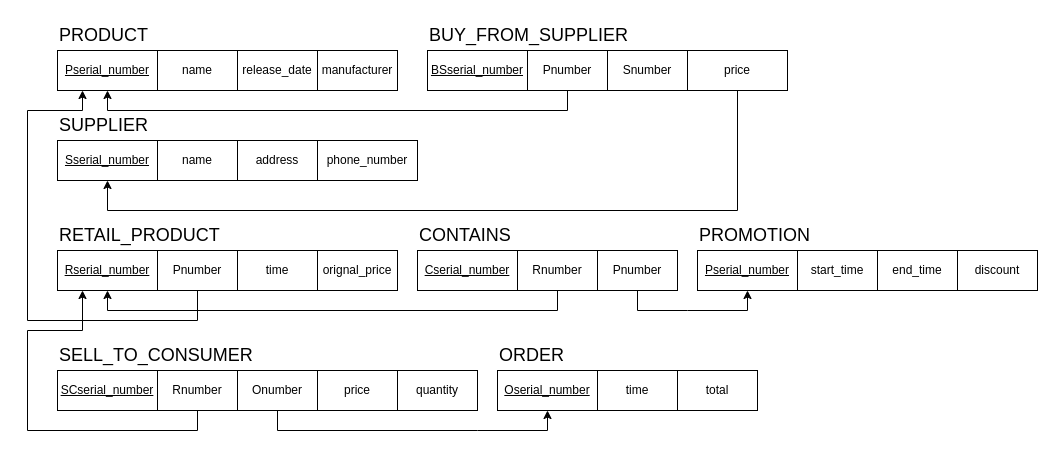

The diagram above was exported from draw.io. Its source (the exported page's mxGraphModel, read from the mxfile embedded in the PNG):
<mxGraphModel dx="934" dy="524" grid="1" gridSize="10" guides="1" tooltips="1" connect="1" arrows="1" fold="1" page="1" pageScale="1" pageWidth="850" pageHeight="1100" math="0" shadow="0" extFonts="Permanent Marker^https://fonts.googleapis.com/css?family=Permanent+Marker">
  <root>
    <mxCell id="0" />
    <mxCell id="1" parent="0" />
    <mxCell id="Geo8PLcZW9Er49CYnSiy-1" value="&lt;u&gt;Pserial_number&lt;/u&gt;" style="rounded=0;whiteSpace=wrap;html=1;" vertex="1" parent="1">
      <mxGeometry x="200" y="80" width="100" height="40" as="geometry" />
    </mxCell>
    <mxCell id="Geo8PLcZW9Er49CYnSiy-2" value="name" style="rounded=0;whiteSpace=wrap;html=1;" vertex="1" parent="1">
      <mxGeometry x="300" y="80" width="80" height="40" as="geometry" />
    </mxCell>
    <mxCell id="Geo8PLcZW9Er49CYnSiy-3" value="&lt;font style=&quot;font-size: 18px;&quot;&gt;PRODUCT&lt;/font&gt;" style="text;html=1;strokeColor=none;fillColor=none;align=left;verticalAlign=middle;whiteSpace=wrap;rounded=0;" vertex="1" parent="1">
      <mxGeometry x="200" y="50" width="60" height="30" as="geometry" />
    </mxCell>
    <mxCell id="Geo8PLcZW9Er49CYnSiy-4" value="release_date" style="rounded=0;whiteSpace=wrap;html=1;" vertex="1" parent="1">
      <mxGeometry x="380" y="80" width="80" height="40" as="geometry" />
    </mxCell>
    <mxCell id="Geo8PLcZW9Er49CYnSiy-5" value="manufacturer" style="rounded=0;whiteSpace=wrap;html=1;" vertex="1" parent="1">
      <mxGeometry x="460" y="80" width="80" height="40" as="geometry" />
    </mxCell>
    <mxCell id="Geo8PLcZW9Er49CYnSiy-6" value="&lt;u&gt;Sserial_number&lt;/u&gt;" style="rounded=0;whiteSpace=wrap;html=1;" vertex="1" parent="1">
      <mxGeometry x="200" y="170" width="100" height="40" as="geometry" />
    </mxCell>
    <mxCell id="Geo8PLcZW9Er49CYnSiy-7" value="name" style="rounded=0;whiteSpace=wrap;html=1;" vertex="1" parent="1">
      <mxGeometry x="300" y="170" width="80" height="40" as="geometry" />
    </mxCell>
    <mxCell id="Geo8PLcZW9Er49CYnSiy-8" value="&lt;font style=&quot;font-size: 18px;&quot;&gt;SUPPLIER&lt;/font&gt;" style="text;html=1;strokeColor=none;fillColor=none;align=left;verticalAlign=middle;whiteSpace=wrap;rounded=0;" vertex="1" parent="1">
      <mxGeometry x="200" y="140" width="60" height="30" as="geometry" />
    </mxCell>
    <mxCell id="Geo8PLcZW9Er49CYnSiy-9" value="address" style="rounded=0;whiteSpace=wrap;html=1;" vertex="1" parent="1">
      <mxGeometry x="380" y="170" width="80" height="40" as="geometry" />
    </mxCell>
    <mxCell id="Geo8PLcZW9Er49CYnSiy-10" value="phone_number" style="rounded=0;whiteSpace=wrap;html=1;" vertex="1" parent="1">
      <mxGeometry x="460" y="170" width="100" height="40" as="geometry" />
    </mxCell>
    <mxCell id="Geo8PLcZW9Er49CYnSiy-18" value="&lt;u&gt;BSserial_number&lt;/u&gt;" style="rounded=0;whiteSpace=wrap;html=1;" vertex="1" parent="1">
      <mxGeometry x="570" y="80" width="100" height="40" as="geometry" />
    </mxCell>
    <mxCell id="Geo8PLcZW9Er49CYnSiy-19" value="Pnumber" style="rounded=0;whiteSpace=wrap;html=1;" vertex="1" parent="1">
      <mxGeometry x="670" y="80" width="80" height="40" as="geometry" />
    </mxCell>
    <mxCell id="Geo8PLcZW9Er49CYnSiy-20" value="&lt;font style=&quot;font-size: 18px;&quot;&gt;BUY_FROM_SUPPLIER&lt;/font&gt;" style="text;html=1;strokeColor=none;fillColor=none;align=left;verticalAlign=middle;whiteSpace=wrap;rounded=0;" vertex="1" parent="1">
      <mxGeometry x="570" y="50" width="60" height="30" as="geometry" />
    </mxCell>
    <mxCell id="Geo8PLcZW9Er49CYnSiy-21" value="Snumber" style="rounded=0;whiteSpace=wrap;html=1;" vertex="1" parent="1">
      <mxGeometry x="750" y="80" width="80" height="40" as="geometry" />
    </mxCell>
    <mxCell id="Geo8PLcZW9Er49CYnSiy-22" value="price" style="rounded=0;whiteSpace=wrap;html=1;" vertex="1" parent="1">
      <mxGeometry x="830" y="80" width="100" height="40" as="geometry" />
    </mxCell>
    <mxCell id="Geo8PLcZW9Er49CYnSiy-23" value="" style="endArrow=classic;html=1;rounded=0;exitX=0.5;exitY=1;exitDx=0;exitDy=0;entryX=0.5;entryY=1;entryDx=0;entryDy=0;" edge="1" parent="1" source="Geo8PLcZW9Er49CYnSiy-19" target="Geo8PLcZW9Er49CYnSiy-1">
      <mxGeometry width="50" height="50" relative="1" as="geometry">
        <mxPoint x="380" y="260" as="sourcePoint" />
        <mxPoint x="720" y="230" as="targetPoint" />
        <Array as="points">
          <mxPoint x="710" y="140" />
          <mxPoint x="250" y="140" />
        </Array>
      </mxGeometry>
    </mxCell>
    <mxCell id="Geo8PLcZW9Er49CYnSiy-24" value="" style="endArrow=classic;html=1;rounded=0;exitX=0.5;exitY=1;exitDx=0;exitDy=0;entryX=0.5;entryY=1;entryDx=0;entryDy=0;" edge="1" parent="1" source="Geo8PLcZW9Er49CYnSiy-22" target="Geo8PLcZW9Er49CYnSiy-6">
      <mxGeometry width="50" height="50" relative="1" as="geometry">
        <mxPoint x="450" y="230" as="sourcePoint" />
        <mxPoint x="350" y="250" as="targetPoint" />
        <Array as="points">
          <mxPoint x="880" y="240" />
          <mxPoint x="250" y="240" />
        </Array>
      </mxGeometry>
    </mxCell>
    <mxCell id="Geo8PLcZW9Er49CYnSiy-25" value="&lt;u&gt;Rserial_number&lt;/u&gt;" style="rounded=0;whiteSpace=wrap;html=1;" vertex="1" parent="1">
      <mxGeometry x="200" y="280" width="100" height="40" as="geometry" />
    </mxCell>
    <mxCell id="Geo8PLcZW9Er49CYnSiy-26" value="Pnumber" style="rounded=0;whiteSpace=wrap;html=1;" vertex="1" parent="1">
      <mxGeometry x="300" y="280" width="80" height="40" as="geometry" />
    </mxCell>
    <mxCell id="Geo8PLcZW9Er49CYnSiy-27" value="&lt;font style=&quot;font-size: 18px;&quot;&gt;RETAIL_PRODUCT&lt;/font&gt;" style="text;html=1;strokeColor=none;fillColor=none;align=left;verticalAlign=middle;whiteSpace=wrap;rounded=0;" vertex="1" parent="1">
      <mxGeometry x="200" y="250" width="60" height="30" as="geometry" />
    </mxCell>
    <mxCell id="Geo8PLcZW9Er49CYnSiy-28" value="time" style="rounded=0;whiteSpace=wrap;html=1;" vertex="1" parent="1">
      <mxGeometry x="380" y="280" width="80" height="40" as="geometry" />
    </mxCell>
    <mxCell id="Geo8PLcZW9Er49CYnSiy-29" value="orignal_price" style="rounded=0;whiteSpace=wrap;html=1;" vertex="1" parent="1">
      <mxGeometry x="460" y="280" width="80" height="40" as="geometry" />
    </mxCell>
    <mxCell id="Geo8PLcZW9Er49CYnSiy-32" value="" style="endArrow=classic;html=1;rounded=0;exitX=0.5;exitY=1;exitDx=0;exitDy=0;entryX=0.25;entryY=1;entryDx=0;entryDy=0;" edge="1" parent="1" source="Geo8PLcZW9Er49CYnSiy-26" target="Geo8PLcZW9Er49CYnSiy-1">
      <mxGeometry width="50" height="50" relative="1" as="geometry">
        <mxPoint x="140" y="310" as="sourcePoint" />
        <mxPoint x="190" y="260" as="targetPoint" />
        <Array as="points">
          <mxPoint x="340" y="350" />
          <mxPoint x="170" y="350" />
          <mxPoint x="170" y="140" />
          <mxPoint x="225" y="140" />
        </Array>
      </mxGeometry>
    </mxCell>
    <mxCell id="Geo8PLcZW9Er49CYnSiy-37" value="&lt;u&gt;Cserial_number&lt;/u&gt;" style="rounded=0;whiteSpace=wrap;html=1;" vertex="1" parent="1">
      <mxGeometry x="560" y="280" width="100" height="40" as="geometry" />
    </mxCell>
    <mxCell id="Geo8PLcZW9Er49CYnSiy-38" value="Rnumber" style="rounded=0;whiteSpace=wrap;html=1;" vertex="1" parent="1">
      <mxGeometry x="660" y="280" width="80" height="40" as="geometry" />
    </mxCell>
    <mxCell id="Geo8PLcZW9Er49CYnSiy-39" value="&lt;font style=&quot;font-size: 18px;&quot;&gt;CONTAINS&lt;/font&gt;" style="text;html=1;strokeColor=none;fillColor=none;align=left;verticalAlign=middle;whiteSpace=wrap;rounded=0;" vertex="1" parent="1">
      <mxGeometry x="560" y="250" width="60" height="30" as="geometry" />
    </mxCell>
    <mxCell id="Geo8PLcZW9Er49CYnSiy-40" value="Pnumber" style="rounded=0;whiteSpace=wrap;html=1;" vertex="1" parent="1">
      <mxGeometry x="740" y="280" width="80" height="40" as="geometry" />
    </mxCell>
    <mxCell id="Geo8PLcZW9Er49CYnSiy-42" value="&lt;u&gt;Pserial_number&lt;/u&gt;" style="rounded=0;whiteSpace=wrap;html=1;" vertex="1" parent="1">
      <mxGeometry x="840" y="280" width="100" height="40" as="geometry" />
    </mxCell>
    <mxCell id="Geo8PLcZW9Er49CYnSiy-43" value="start_time" style="rounded=0;whiteSpace=wrap;html=1;" vertex="1" parent="1">
      <mxGeometry x="940" y="280" width="80" height="40" as="geometry" />
    </mxCell>
    <mxCell id="Geo8PLcZW9Er49CYnSiy-44" value="&lt;font style=&quot;font-size: 18px;&quot;&gt;PROMOTION&lt;/font&gt;" style="text;html=1;strokeColor=none;fillColor=none;align=left;verticalAlign=middle;whiteSpace=wrap;rounded=0;" vertex="1" parent="1">
      <mxGeometry x="840" y="250" width="60" height="30" as="geometry" />
    </mxCell>
    <mxCell id="Geo8PLcZW9Er49CYnSiy-45" value="end_time" style="rounded=0;whiteSpace=wrap;html=1;" vertex="1" parent="1">
      <mxGeometry x="1020" y="280" width="80" height="40" as="geometry" />
    </mxCell>
    <mxCell id="Geo8PLcZW9Er49CYnSiy-46" value="discount" style="rounded=0;whiteSpace=wrap;html=1;" vertex="1" parent="1">
      <mxGeometry x="1100" y="280" width="80" height="40" as="geometry" />
    </mxCell>
    <mxCell id="Geo8PLcZW9Er49CYnSiy-47" value="" style="endArrow=classic;html=1;rounded=0;exitX=0.5;exitY=1;exitDx=0;exitDy=0;entryX=0.5;entryY=1;entryDx=0;entryDy=0;" edge="1" parent="1" source="Geo8PLcZW9Er49CYnSiy-38" target="Geo8PLcZW9Er49CYnSiy-25">
      <mxGeometry width="50" height="50" relative="1" as="geometry">
        <mxPoint x="530" y="280" as="sourcePoint" />
        <mxPoint x="620" y="410" as="targetPoint" />
        <Array as="points">
          <mxPoint x="700" y="340" />
          <mxPoint x="250" y="340" />
        </Array>
      </mxGeometry>
    </mxCell>
    <mxCell id="Geo8PLcZW9Er49CYnSiy-48" value="" style="endArrow=classic;html=1;rounded=0;exitX=0.5;exitY=1;exitDx=0;exitDy=0;entryX=0.5;entryY=1;entryDx=0;entryDy=0;" edge="1" parent="1" source="Geo8PLcZW9Er49CYnSiy-40" target="Geo8PLcZW9Er49CYnSiy-42">
      <mxGeometry width="50" height="50" relative="1" as="geometry">
        <mxPoint x="660" y="280" as="sourcePoint" />
        <mxPoint x="950" y="400" as="targetPoint" />
        <Array as="points">
          <mxPoint x="780" y="340" />
          <mxPoint x="830" y="340" />
          <mxPoint x="890" y="340" />
        </Array>
      </mxGeometry>
    </mxCell>
    <mxCell id="Geo8PLcZW9Er49CYnSiy-49" value="&lt;u&gt;SCserial_number&lt;/u&gt;" style="rounded=0;whiteSpace=wrap;html=1;" vertex="1" parent="1">
      <mxGeometry x="200" y="400" width="100" height="40" as="geometry" />
    </mxCell>
    <mxCell id="Geo8PLcZW9Er49CYnSiy-50" value="Rnumber" style="rounded=0;whiteSpace=wrap;html=1;" vertex="1" parent="1">
      <mxGeometry x="300" y="400" width="80" height="40" as="geometry" />
    </mxCell>
    <mxCell id="Geo8PLcZW9Er49CYnSiy-51" value="&lt;font style=&quot;font-size: 18px;&quot;&gt;SELL_TO_CONSUMER&lt;/font&gt;" style="text;html=1;strokeColor=none;fillColor=none;align=left;verticalAlign=middle;whiteSpace=wrap;rounded=0;" vertex="1" parent="1">
      <mxGeometry x="200" y="370" width="60" height="30" as="geometry" />
    </mxCell>
    <mxCell id="Geo8PLcZW9Er49CYnSiy-52" value="Onumber" style="rounded=0;whiteSpace=wrap;html=1;" vertex="1" parent="1">
      <mxGeometry x="380" y="400" width="80" height="40" as="geometry" />
    </mxCell>
    <mxCell id="Geo8PLcZW9Er49CYnSiy-53" value="price" style="rounded=0;whiteSpace=wrap;html=1;" vertex="1" parent="1">
      <mxGeometry x="460" y="400" width="80" height="40" as="geometry" />
    </mxCell>
    <mxCell id="Geo8PLcZW9Er49CYnSiy-54" value="quantity" style="rounded=0;whiteSpace=wrap;html=1;" vertex="1" parent="1">
      <mxGeometry x="540" y="400" width="80" height="40" as="geometry" />
    </mxCell>
    <mxCell id="Geo8PLcZW9Er49CYnSiy-55" value="" style="endArrow=classic;html=1;rounded=0;exitX=0.5;exitY=1;exitDx=0;exitDy=0;entryX=0.25;entryY=1;entryDx=0;entryDy=0;" edge="1" parent="1" source="Geo8PLcZW9Er49CYnSiy-50" target="Geo8PLcZW9Er49CYnSiy-25">
      <mxGeometry width="50" height="50" relative="1" as="geometry">
        <mxPoint x="480" y="420" as="sourcePoint" />
        <mxPoint x="530" y="370" as="targetPoint" />
        <Array as="points">
          <mxPoint x="340" y="460" />
          <mxPoint x="170" y="460" />
          <mxPoint x="170" y="360" />
          <mxPoint x="225" y="360" />
        </Array>
      </mxGeometry>
    </mxCell>
    <mxCell id="Geo8PLcZW9Er49CYnSiy-56" value="&lt;u&gt;Oserial_number&lt;/u&gt;" style="rounded=0;whiteSpace=wrap;html=1;" vertex="1" parent="1">
      <mxGeometry x="640" y="400" width="100" height="40" as="geometry" />
    </mxCell>
    <mxCell id="Geo8PLcZW9Er49CYnSiy-57" value="time" style="rounded=0;whiteSpace=wrap;html=1;" vertex="1" parent="1">
      <mxGeometry x="740" y="400" width="80" height="40" as="geometry" />
    </mxCell>
    <mxCell id="Geo8PLcZW9Er49CYnSiy-58" value="&lt;font style=&quot;font-size: 18px;&quot;&gt;ORDER&lt;/font&gt;" style="text;html=1;strokeColor=none;fillColor=none;align=left;verticalAlign=middle;whiteSpace=wrap;rounded=0;" vertex="1" parent="1">
      <mxGeometry x="640" y="370" width="60" height="30" as="geometry" />
    </mxCell>
    <mxCell id="Geo8PLcZW9Er49CYnSiy-59" value="total" style="rounded=0;whiteSpace=wrap;html=1;" vertex="1" parent="1">
      <mxGeometry x="820" y="400" width="80" height="40" as="geometry" />
    </mxCell>
    <mxCell id="Geo8PLcZW9Er49CYnSiy-62" value="" style="endArrow=classic;html=1;rounded=0;entryX=0.5;entryY=1;entryDx=0;entryDy=0;exitX=0.5;exitY=1;exitDx=0;exitDy=0;" edge="1" parent="1" source="Geo8PLcZW9Er49CYnSiy-52" target="Geo8PLcZW9Er49CYnSiy-56">
      <mxGeometry width="50" height="50" relative="1" as="geometry">
        <mxPoint x="340" y="420" as="sourcePoint" />
        <mxPoint x="390" y="370" as="targetPoint" />
        <Array as="points">
          <mxPoint x="420" y="460" />
          <mxPoint x="620" y="460" />
          <mxPoint x="690" y="460" />
        </Array>
      </mxGeometry>
    </mxCell>
  </root>
</mxGraphModel>